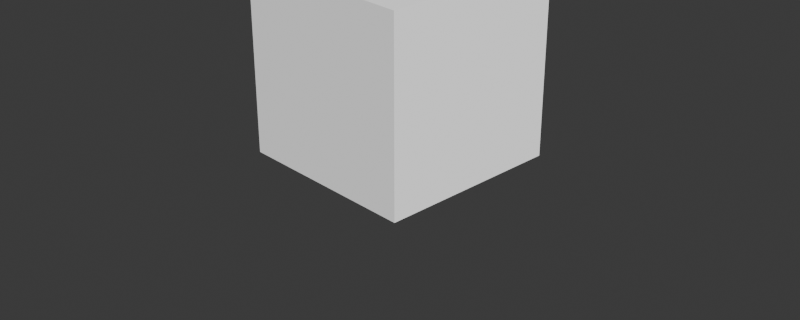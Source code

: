 # Source: scene.blend  (saved by Blender 4.2.66; exported with 4.5.12 LTS)
import bpy
from mathutils import Matrix  # noqa: F401  (used for matrix-valued properties, if any)

bpy.ops.wm.read_factory_settings(use_empty=True)
scene = bpy.context.scene
scene.name = 'Scene'

# ---- collections
col_collection = bpy.data.collections.new('Collection'); scene.collection.children.link(col_collection)

# ---- world
world_world = bpy.data.worlds.new('World'); scene.world = world_world
world_world.use_nodes = True; world_world.node_tree.nodes.clear()
_N = world_world.node_tree.nodes; _L = world_world.node_tree.links
n0 = _N.new('ShaderNodeOutputWorld'); n0.name = 'World Output'; n0.location = (300, 300)
n1 = _N.new('ShaderNodeBackground'); n1.name = 'Background'; n1.location = (10, 300)
n1.inputs[0].default_value = (0.05088, 0.05088, 0.05088, 1.0)
_L.new(n1.outputs[0], n0.inputs[0])
n0.is_active_output = True
world_world.color = (0.05088, 0.05088, 0.05088)
world_world.sun_shadow_jitter_overblur = 0.0

# ---- cameras
cam_camera = bpy.data.cameras.new('Camera')
cam_camera.clip_end = 100.0
cam_camera.ortho_scale = 7.314

# ---- lights
light_sun_004 = bpy.data.lights.new('Sun.004', 'SUN')
light_sun_004.energy = 5.0

# ---- meshes
me_cube_002 = bpy.data.meshes.new('Cube.002')
me_cube_002.from_pydata([(-1.0, -1.0, -1.0), (-1.0, -1.0, 1.0), (-1.0, 1.0, -1.0), (-1.0, 1.0, 1.0), (1.0, -1.0, -1.0), (1.0, -1.0, 1.0), (1.0, 1.0, -1.0), (1.0, 1.0, 1.0)], [], [(0, 1, 3, 2), (2, 3, 7, 6), (6, 7, 5, 4), (4, 5, 1, 0), (2, 6, 4, 0), (7, 3, 1, 5)])
_uv = me_cube_002.uv_layers.new(name='UVMap')
_uv.uv.foreach_set('vector', [0.375, 0.0, 0.625, 0.0, 0.625, 0.25, 0.375, 0.25, 0.375, 0.25, 0.625, 0.25, 0.625, 0.5, 0.375, 0.5, 0.375, 0.5, 0.625, 0.5, 0.625, 0.75, 0.375, 0.75, 0.375, 0.75, 0.625, 0.75, 0.625, 1.0, 0.375, 1.0, 0.125, 0.5, 0.375, 0.5, 0.375, 0.75, 0.125, 0.75, 0.625, 0.5, 0.875, 0.5, 0.875, 0.75, 0.625, 0.75])
me_cube_002.update()

# ---- objects
ob_camera = bpy.data.objects.new('Camera', cam_camera)
ob_sun = bpy.data.objects.new('Sun', light_sun_004)
ob_cube = bpy.data.objects.new('Cube', me_cube_002)

# ---- transforms, parenting, visibility, modifiers, constraints
ob_camera.location = (7.359, -6.926, 4.958)
ob_camera.rotation_euler = (1.109, 0.0, 0.8149)
ob_camera.lock_rotations_4d = False
ob_camera.empty_display_type = 'ARROWS'
ob_camera.color = (0.0, 0.0, 0.0, 0.0)
ob_camera.display_type = 'WIRE'
ob_camera.lineart.crease_threshold = 0.0
ob_sun.location = (0.0, 0.0, 0.0)
ob_sun.rotation_euler = (3.56, -2.321, -1.169)
ob_cube.location = (0.0, 0.0, 1.0)

# ---- collection membership
col_collection.objects.link(ob_camera)
col_collection.objects.link(ob_sun)
col_collection.objects.link(ob_cube)

# ---- scene / render settings (as saved in the file)
scene.camera = ob_camera
scene.frame_start = 1; scene.frame_end = 250; scene.frame_set(1)
scene.render.engine = 'BLENDER_EEVEE_NEXT'
scene.render.resolution_x = 500
scene.render.resolution_y = 200
bpy.context.view_layer.update()
